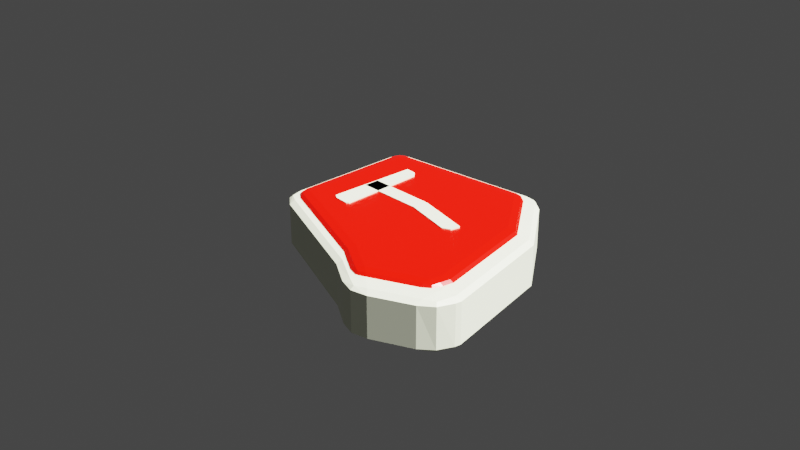 # Source: Steak.blend  (saved by Blender 3.5.10; exported with 4.5.12 LTS)
import bpy
from mathutils import Matrix  # noqa: F401  (used for matrix-valued properties, if any)

bpy.ops.wm.read_factory_settings(use_empty=True)
scene = bpy.context.scene
scene.name = 'Scene'

# ---- collections
col_collection = bpy.data.collections.new('Collection'); scene.collection.children.link(col_collection)

# ---- materials (node trees are filled in below, after node groups)
mat_material_002 = bpy.data.materials.new('Material.002')
mat_material_003 = bpy.data.materials.new('Material.003')

# ---- material node trees
mat_material_002.use_nodes = True; mat_material_002.node_tree.nodes.clear()
_N = mat_material_002.node_tree.nodes; _L = mat_material_002.node_tree.links
n0 = _N.new('ShaderNodeBsdfPrincipled'); n0.name = 'Principled BSDF'; n0.location = (10, 300)
n0.distribution = 'GGX'
n0.subsurface_method = 'RANDOM_WALK_SKIN'
n0.inputs[0].default_value = (0.7679, 0.8, 0.6091, 1.0)
n0.inputs[3].default_value = 1.45
n0.inputs[27].default_value = (0.0, 0.0, 0.0, 1.0)
n0.inputs[28].default_value = 1.0
n1 = _N.new('ShaderNodeOutputMaterial'); n1.name = 'Material Output'; n1.location = (300, 300)
_L.new(n0.outputs[0], n1.inputs[0])
n1.is_active_output = True
mat_material_003.use_nodes = True; mat_material_003.node_tree.nodes.clear()
_N = mat_material_003.node_tree.nodes; _L = mat_material_003.node_tree.links
n0 = _N.new('ShaderNodeBsdfPrincipled'); n0.name = 'Principled BSDF'; n0.location = (10, 300)
n0.distribution = 'GGX'
n0.subsurface_method = 'RANDOM_WALK_SKIN'
n0.inputs[0].default_value = (0.8, 0.002936, 0.0, 1.0)
n0.inputs[2].default_value = 0.2668
n0.inputs[3].default_value = 1.45
n0.inputs[27].default_value = (0.0, 0.0, 0.0, 1.0)
n0.inputs[28].default_value = 1.0
n1 = _N.new('ShaderNodeOutputMaterial'); n1.name = 'Material Output'; n1.location = (300, 300)
_L.new(n0.outputs[0], n1.inputs[0])
n1.is_active_output = True

# ---- world
world_world = bpy.data.worlds.new('World'); scene.world = world_world
world_world.use_nodes = True; world_world.node_tree.nodes.clear()
_N = world_world.node_tree.nodes; _L = world_world.node_tree.links
n0 = _N.new('ShaderNodeOutputWorld'); n0.name = 'World Output'; n0.location = (300, 300)
n1 = _N.new('ShaderNodeBackground'); n1.name = 'Background'; n1.location = (10, 300)
n1.inputs[0].default_value = (0.05088, 0.05088, 0.05088, 1.0)
_L.new(n1.outputs[0], n0.inputs[0])
n0.is_active_output = True
world_world.color = (0.05088, 0.05088, 0.05088)
world_world.use_sun_shadow = False
world_world.sun_shadow_jitter_overblur = 0.0

# ---- cameras
cam_camera = bpy.data.cameras.new('Camera')
cam_camera.clip_end = 100.0
cam_camera.ortho_scale = 7.314

# ---- lights
light_light = bpy.data.lights.new('Light', 'SUN')
light_light.transmission_factor = 0.0
light_light.angle = 0.2967
light_light.energy = 15.0
light_light.shadow_soft_size = 0.1
light_light.shadow_cascade_max_distance = 1000.0

# ---- meshes
me_cube_001 = bpy.data.meshes.new('Cube.001')
me_cube_001.from_pydata([(-0.8395, -0.8055, -1.0), (-0.8395, -0.8055, 1.0), (-0.8512, 0.8091, -1.0), (-0.8512, 0.8091, 1.0), (0.6033, -1.34, -1.0), (0.6033, -1.34, 1.0), (1.0, 1.0, -1.0), (1.0, 1.0, 1.0), (1.577, 0.2243, 1.0), (1.577, 0.2243, -1.0), (1.831, -1.0, -1.0), (1.831, -1.0, 1.0), (1.039, -1.601, 1.0), (1.039, -1.601, -1.0), (1.792, -1.248, 1.0), (1.792, -1.248, -1.0)], [], [(0, 1, 3, 2), (2, 3, 7, 6), (11, 5, 12, 14), (4, 5, 1, 0), (2, 6, 4, 0), (7, 3, 1, 5), (9, 8, 11, 10), (4, 6, 9, 10), (7, 5, 11, 8), (6, 7, 8, 9), (12, 13, 15, 14), (10, 11, 14, 15), (5, 4, 13, 12), (4, 10, 15, 13)])
_uv = me_cube_001.uv_layers.new(name='UVMap')
_uv.uv.foreach_set('vector', [0.375, 0.0, 0.625, 0.0, 0.625, 0.25, 0.375, 0.25, 0.375, 0.25, 0.625, 0.25, 0.625, 0.5, 0.375, 0.5, 0.625, 0.75, 0.625, 0.75, 0.625, 0.75, 0.625, 0.75, 0.375, 0.75, 0.625, 0.75, 0.625, 1.0, 0.375, 1.0, 0.125, 0.5, 0.375, 0.5, 0.375, 0.75, 0.125, 0.75, 0.625, 0.5, 0.875, 0.5, 0.875, 0.75, 0.625, 0.75, 0.375, 0.5, 0.625, 0.5, 0.625, 0.75, 0.375, 0.75, 0.375, 0.75, 0.375, 0.5, 0.375, 0.5, 0.375, 0.75, 0.625, 0.5, 0.625, 0.75, 0.625, 0.75, 0.625, 0.5, 0.375, 0.5, 0.625, 0.5, 0.625, 0.5, 0.375, 0.5, 0.625, 0.75, 0.375, 0.75, 0.375, 0.75, 0.625, 0.75, 0.375, 0.75, 0.625, 0.75, 0.625, 0.75, 0.375, 0.75, 0.625, 0.75, 0.375, 0.75, 0.375, 0.75, 0.625, 0.75, 0.375, 0.75, 0.375, 0.75, 0.375, 0.75, 0.375, 0.75])
me_cube_001.materials.append(mat_material_002)
me_cube_001.update()
me_cube_002 = bpy.data.meshes.new('Cube.002')
me_cube_002.from_pydata([(-0.8395, -0.8055, -1.0), (-0.8395, -0.8055, 1.0), (-0.8512, 0.8091, -1.0), (-0.8512, 0.8091, 1.0), (0.6033, -1.34, -1.0), (0.6033, -1.34, 1.0), (1.0, 1.0, -1.0), (1.0, 1.0, 1.0), (1.577, 0.2243, 1.0), (1.577, 0.2243, -1.0), (1.831, -1.0, -1.0), (1.831, -1.0, 1.0), (1.039, -1.601, 1.0), (1.039, -1.601, -1.0), (1.792, -1.248, 1.0), (1.792, -1.248, -1.0)], [], [(0, 1, 3, 2), (2, 3, 7, 6), (11, 5, 12, 14), (4, 5, 1, 0), (2, 6, 4, 0), (7, 3, 1, 5), (9, 8, 11, 10), (4, 6, 9, 10), (7, 5, 11, 8), (6, 7, 8, 9), (12, 13, 15, 14), (10, 11, 14, 15), (5, 4, 13, 12), (4, 10, 15, 13)])
_uv = me_cube_002.uv_layers.new(name='UVMap')
_uv.uv.foreach_set('vector', [0.375, 0.0, 0.625, 0.0, 0.625, 0.25, 0.375, 0.25, 0.375, 0.25, 0.625, 0.25, 0.625, 0.5, 0.375, 0.5, 0.625, 0.75, 0.625, 0.75, 0.625, 0.75, 0.625, 0.75, 0.375, 0.75, 0.625, 0.75, 0.625, 1.0, 0.375, 1.0, 0.125, 0.5, 0.375, 0.5, 0.375, 0.75, 0.125, 0.75, 0.625, 0.5, 0.875, 0.5, 0.875, 0.75, 0.625, 0.75, 0.375, 0.5, 0.625, 0.5, 0.625, 0.75, 0.375, 0.75, 0.375, 0.75, 0.375, 0.5, 0.375, 0.5, 0.375, 0.75, 0.625, 0.5, 0.625, 0.75, 0.625, 0.75, 0.625, 0.5, 0.375, 0.5, 0.625, 0.5, 0.625, 0.5, 0.375, 0.5, 0.625, 0.75, 0.375, 0.75, 0.375, 0.75, 0.625, 0.75, 0.375, 0.75, 0.625, 0.75, 0.625, 0.75, 0.375, 0.75, 0.625, 0.75, 0.375, 0.75, 0.375, 0.75, 0.625, 0.75, 0.375, 0.75, 0.375, 0.75, 0.375, 0.75, 0.375, 0.75])
me_cube_002.materials.append(mat_material_003)
me_cube_002.update()
me_cube_003 = bpy.data.meshes.new('Cube.003')
me_cube_003.from_pydata([(-1.0, 1.0, -1.0), (-1.0, 1.0, 1.0), (1.093, -0.9475, -1.0), (0.8437, -0.9894, -1.0), (0.8437, -0.9894, 1.0), (1.093, -0.9475, 1.0), (-0.6973, -0.9747, -1.0), (-1.189, -0.9107, -1.0), (-1.189, -0.9107, 1.0), (-0.6973, -0.9747, 1.0), (0.177, 0.9838, -1.0), (0.7226, 0.8715, -1.0), (0.7226, 0.8715, 1.0), (0.177, 0.9838, 1.0), (-0.9993, -0.1617, -1.0), (-0.9993, -0.1617, 1.0), (-0.9993, 0.1617, -1.0), (-0.9993, 0.1617, 1.0), (0.9993, -0.1617, -1.0), (0.9993, -0.1617, 1.0), (0.9993, 0.1617, -1.0), (0.9993, 0.1617, 1.0), (5.939, 0.1617, 1.0), (5.939, 0.1617, -1.0), (5.939, -0.1617, -1.0), (5.939, -0.1617, 1.0), (6.498, 0.1573, 1.0), (6.498, 0.1573, -1.0), (6.118, -0.1573, -1.0), (6.118, -0.1573, 1.0), (12.16, -0.3207, -1.0), (11.36, -0.3997, -1.0), (11.36, -0.3997, 1.0), (12.16, -0.3207, 1.0), (12.38, -0.1332, 1.0), (12.3, -0.1108, 1.0), (12.3, -0.1108, -1.0), (12.38, -0.1332, -1.0)], [], [(3, 4, 9, 6), (11, 12, 5, 2), (12, 13, 1, 8, 9, 4, 5), (4, 3, 2, 5), (7, 8, 1, 0), (6, 9, 8, 7), (0, 1, 13, 10), (12, 11, 10, 13), (0, 10, 11, 2, 3, 6, 7), (14, 15, 17, 16), (16, 17, 21, 20), (21, 19, 25, 22), (18, 19, 15, 14), (16, 20, 18, 14), (21, 17, 15, 19), (22, 25, 29, 26), (20, 21, 22, 23), (19, 18, 24, 25), (18, 20, 23, 24), (23, 22, 26, 27), (25, 24, 28, 29), (24, 23, 27, 28), (29, 28, 31, 32), (26, 29, 32, 33, 34, 35), (28, 27, 36, 37, 30, 31), (27, 26, 35, 36), (32, 31, 30, 33), (34, 37, 36, 35), (37, 34, 33, 30)])
_uv = me_cube_003.uv_layers.new(name='UVMap')
_uv.uv.foreach_set('vector', [0.375, 0.7579, 0.625, 0.7579, 0.625, 0.985, 0.375, 0.985, 0.375, 0.5189, 0.625, 0.5189, 0.625, 0.7421, 0.375, 0.7421, 0.625, 0.5189, 0.644, 0.5, 0.875, 0.5, 0.875, 0.7358, 0.86, 0.75, 0.6329, 0.75, 0.625, 0.7421, 0.625, 0.7579, 0.375, 0.7579, 0.375, 0.7421, 0.625, 0.7421, 0.375, 0.01424, 0.625, 0.01424, 0.625, 0.25, 0.375, 0.25, 0.375, 0.0, 0.625, 0.0, 0.625, 0.01424, 0.375, 0.01424, 0.375, 0.25, 0.625, 0.25, 0.625, 0.481, 0.375, 0.481, 0.625, 0.5189, 0.375, 0.5189, 0.375, 0.481, 0.625, 0.481, 0.125, 0.5, 0.356, 0.5, 0.375, 0.5189, 0.375, 0.7421, 0.3671, 0.75, 0.14, 0.75, 0.125, 0.7358, 0.375, 0.0, 0.625, 0.0, 0.625, 0.25, 0.375, 0.25, 0.375, 0.25, 0.625, 0.25, 0.625, 0.5, 0.375, 0.5, 0.625, 0.5, 0.625, 0.75, 0.625, 0.75, 0.625, 0.5, 0.375, 0.75, 0.625, 0.75, 0.625, 1.0, 0.375, 1.0, 0.125, 0.5, 0.375, 0.5, 0.375, 0.75, 0.125, 0.75, 0.625, 0.5, 0.875, 0.5, 0.875, 0.75, 0.625, 0.75, 0.625, 0.5, 0.625, 0.75, 0.625, 0.75, 0.625, 0.5, 0.375, 0.5, 0.625, 0.5, 0.625, 0.5, 0.375, 0.5, 0.625, 0.75, 0.375, 0.75, 0.375, 0.75, 0.625, 0.75, 0.375, 0.75, 0.375, 0.5, 0.375, 0.5, 0.375, 0.75, 0.375, 0.5, 0.625, 0.5, 0.625, 0.5, 0.375, 0.5, 0.625, 0.75, 0.375, 0.75, 0.375, 0.75, 0.625, 0.75, 0.375, 0.75, 0.375, 0.5, 0.375, 0.5, 0.375, 0.75, 0.625, 0.75, 0.375, 0.75, 0.375, 0.75, 0.625, 0.75, 0.625, 0.5, 0.625, 0.75, 0.625, 0.75, 0.625, 0.6629, 0.625, 0.5139, 0.625, 0.5, 0.375, 0.75, 0.375, 0.5, 0.375, 0.5, 0.375, 0.5139, 0.375, 0.6629, 0.375, 0.75, 0.375, 0.5, 0.625, 0.5, 0.625, 0.5, 0.375, 0.5, 0.625, 0.75, 0.375, 0.75, 0.375, 0.6629, 0.625, 0.6629, 0.625, 0.5139, 0.375, 0.5139, 0.375, 0.5, 0.625, 0.5, 0.375, 0.5139, 0.625, 0.5139, 0.625, 0.6629, 0.375, 0.6629])
me_cube_003.materials.append(mat_material_002)
me_cube_003.update()

# ---- objects
ob_light = bpy.data.objects.new('Light', light_light)
ob_camera = bpy.data.objects.new('Camera', cam_camera)
ob_cube = bpy.data.objects.new('Cube', me_cube_001)
ob_cube_001 = bpy.data.objects.new('Cube.001', me_cube_002)
ob_cube_002 = bpy.data.objects.new('Cube.002', me_cube_003)

# ---- transforms, parenting, visibility, modifiers, constraints
ob_light.location = (2.426, 1.23, 3.037)
ob_light.rotation_euler = (0.6503, 0.05522, 1.866)
ob_light.lock_rotations_4d = False
ob_light.empty_display_type = 'ARROWS'
ob_light.color = (0.0, 0.0, 0.0, 0.0)
ob_light.lineart.crease_threshold = 0.0
ob_camera.location = (7.359, -6.926, 4.958)
ob_camera.rotation_euler = (1.109, 0.0, 0.8149)
ob_camera.lock_rotations_4d = False
ob_camera.empty_display_type = 'ARROWS'
ob_camera.color = (0.0, 0.0, 0.0, 0.0)
ob_camera.display_type = 'WIRE'
ob_camera.lineart.crease_threshold = 0.0
ob_cube.location = (0.0, 0.0, 0.0)
ob_cube.scale = (1.0, 1.0, 0.2655)
_m = ob_cube.modifiers.new('Bevel', 'BEVEL')
_m.width = 0.19
_m.width_pct = 0.19
_m.segments = 2
ob_cube_001.location = (0.0, 0.0, -0.00209)
ob_cube_001.scale = (0.8873, 0.8873, 0.3038)
_m = ob_cube_001.modifiers.new('Bevel', 'BEVEL')
_m.width = 0.13
_m.width_pct = 0.13
_m.segments = 2
ob_cube_002.location = (-0.2354, -0.07157, 0.0)
ob_cube_002.rotation_euler = (0.0, -0.0, -0.007233)
ob_cube_002.scale = (0.09816, 0.502, 0.3132)

# ---- collection membership
col_collection.objects.link(ob_light)
col_collection.objects.link(ob_camera)
col_collection.objects.link(ob_cube)
col_collection.objects.link(ob_cube_001)
col_collection.objects.link(ob_cube_002)

# ---- scene / render settings (as saved in the file)
scene.camera = ob_camera
scene.frame_start = 1; scene.frame_end = 250; scene.frame_set(1)
scene.render.engine = 'CYCLES'
scene.cycles.sampling_pattern = 'TABULATED_SOBOL'
scene.view_settings.view_transform = 'Filmic'
bpy.context.view_layer.update()
